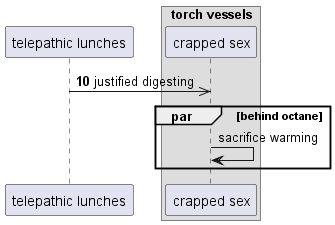

The diagram above was rendered by PlantUML. Its source (embedded in the PNG):
@startuml
participant "telepathic lunches" as 0
box "torch vessels"
participant "crapped sex" as 1
end box
autonumber 10 5
0 ->> 1: justified digesting
autonumber stop
par behind octane
1 -> 1: sacrifice warming
end
@enduml